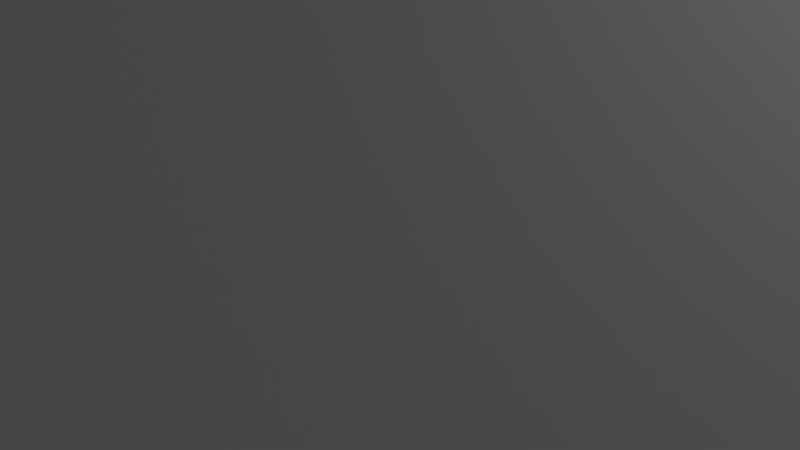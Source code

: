 # Source: window.blend  (saved by Blender 3.0.42; exported with 4.5.12 LTS)
import bpy
from mathutils import Matrix  # noqa: F401  (used for matrix-valued properties, if any)

bpy.ops.wm.read_factory_settings(use_empty=True)
scene = bpy.context.scene
scene.name = 'Scene'

# ---- collections
col_collection = bpy.data.collections.new('Collection'); scene.collection.children.link(col_collection)

# ---- materials (node trees are filled in below, after node groups)
mat_material_005 = bpy.data.materials.new('Material.005')
mat_material_005.surface_render_method = 'BLENDED'
mat_material_005.blend_method = 'BLEND'

# ---- material node trees
mat_material_005.use_nodes = True; mat_material_005.node_tree.nodes.clear()
_N = mat_material_005.node_tree.nodes; _L = mat_material_005.node_tree.links
n0 = _N.new('ShaderNodeMixShader'); n0.name = 'Mix Shader'; n0.location = (324, 413)
n1 = _N.new('ShaderNodeOutputMaterial'); n1.name = 'Material Output'; n1.location = (517, 301)
n2 = _N.new('ShaderNodeBsdfTransparent'); n2.name = 'Transparent BSDF'; n2.location = (79, 464)
n3 = _N.new('ShaderNodeBsdfPrincipled'); n3.name = 'Principled BSDF'; n3.location = (10, 300)
n3.distribution = 'GGX'
n3.subsurface_method = 'RANDOM_WALK_SKIN'
n3.inputs[3].default_value = 1.45
n3.inputs[4].default_value = 0.189
n3.inputs[27].default_value = (0.0, 0.0, 0.0, 1.0)
n3.inputs[28].default_value = 1.0
_L.new(n3.outputs[0], n0.inputs[1])
_L.new(n0.outputs[0], n1.inputs[0])
_L.new(n2.outputs[0], n0.inputs[2])
n1.is_active_output = True

# ---- world
world_world = bpy.data.worlds.new('World'); scene.world = world_world
world_world.use_nodes = True; world_world.node_tree.nodes.clear()
_N = world_world.node_tree.nodes; _L = world_world.node_tree.links
n0 = _N.new('ShaderNodeOutputWorld'); n0.name = 'World Output'; n0.location = (300, 300)
n1 = _N.new('ShaderNodeBackground'); n1.name = 'Background'; n1.location = (10, 300)
n1.inputs[0].default_value = (0.05088, 0.05088, 0.05088, 1.0)
_L.new(n1.outputs[0], n0.inputs[0])
n0.is_active_output = True
world_world.color = (0.05088, 0.05088, 0.05088)
world_world.use_sun_shadow = False
world_world.sun_shadow_jitter_overblur = 0.0

# ---- cameras
cam_camera = bpy.data.cameras.new('Camera')
cam_camera.clip_end = 100.0
cam_camera.ortho_scale = 7.314

# ---- lights
light_light = bpy.data.lights.new('Light', 'POINT')
light_light.transmission_factor = 0.0
light_light.energy = 1000.0
light_light.shadow_soft_size = 0.1
light_light.shadow_maximum_resolution = 0.006
light_light.use_absolute_resolution = True

# ---- meshes
me_object043_material__14_slot__4_0 = bpy.data.meshes.new('Object043_Material #14 Slot #4_0')
me_object043_material__14_slot__4_0.from_pydata([(-123.6, 2768.0, -407.7), (-123.6, 2632.0, -407.7), (-279.3, 2632.0, -407.7), (-279.3, 2768.0, -407.7), (-123.6, 2632.0, -406.8), (-123.6, 2768.0, -406.8), (-279.3, 2768.0, -406.8), (-279.3, 2632.0, -406.8)], [], [(0, 1, 2), (0, 2, 3), (4, 5, 6), (4, 6, 7)])
_uv = me_object043_material__14_slot__4_0.uv_layers.new(name='UVMap')
_uv.uv.foreach_set('vector', [0.7862, 0.502, 0.3524, 0.502, 0.3524, 0.9995, 0.7862, 0.502, 0.3524, 0.9995, 0.7862, 0.9995, 0.5548, 0.498, 0.9885, 0.498, 0.9885, 0.0005002, 0.5548, 0.498, 0.9885, 0.0005002, 0.5548, 0.0005])
me_object043_material__14_slot__4_0.materials.append(mat_material_005)
me_object043_material__14_slot__4_0.use_remesh_fix_poles = True
me_object043_material__14_slot__4_0.use_remesh_preserve_attributes = False
me_object043_material__14_slot__4_0.update()
me_object043_material__14_slot__4_0.normals_split_custom_set([tuple(v) for v in zip(*[iter([-1.924e-07, 0.0, -1.0, -1.924e-07, 0.0, -1.0, -1.924e-07, 0.0, -1.0, 3.694e-07, 0.0, -1.0, 3.694e-07, 0.0, -1.0, 3.694e-07, 0.0, -1.0, -1.568e-07, 0.0, 1.0, -1.568e-07, 0.0, 1.0, -1.568e-07, 0.0, 1.0, 0.0, 0.0, 1.0, 0.0, 0.0, 1.0, 0.0, 0.0, 1.0])] * 3)])

# ---- objects
ob_sketchfab_model = bpy.data.objects.new('Sketchfab_model', None)
ob_9c2679a518f040d5bf4eff24f8d3819a_fbx = bpy.data.objects.new('9c2679a518f040d5bf4eff24f8d3819a.fbx', None)
ob_rootnode = bpy.data.objects.new('RootNode', None)
ob_object043 = bpy.data.objects.new('Object043', None)
ob_object_4 = bpy.data.objects.new('Object_4', None)
ob_object043_material__14_slot__4_0 = bpy.data.objects.new('Object043_Material #14 Slot #4_0', me_object043_material__14_slot__4_0)
ob_light = bpy.data.objects.new('Light', light_light)
ob_camera = bpy.data.objects.new('Camera', cam_camera)

# ---- transforms, parenting, visibility, modifiers, constraints
ob_sketchfab_model.location = (0.0, 0.0, 0.0)
ob_sketchfab_model.rotation_mode = 'QUATERNION'
ob_sketchfab_model.rotation_quaternion = (0.7071, -0.7071, 0.0, 0.0)
ob_9c2679a518f040d5bf4eff24f8d3819a_fbx.parent = ob_sketchfab_model
ob_9c2679a518f040d5bf4eff24f8d3819a_fbx.location = (0.0, 0.0, 0.0)
ob_9c2679a518f040d5bf4eff24f8d3819a_fbx.rotation_mode = 'QUATERNION'
ob_9c2679a518f040d5bf4eff24f8d3819a_fbx.rotation_quaternion = (0.7071, 0.7071, 0.0, 0.0)
ob_rootnode.parent = ob_9c2679a518f040d5bf4eff24f8d3819a_fbx
ob_rootnode.location = (0.0, 0.0, 0.0)
ob_rootnode.rotation_mode = 'QUATERNION'
ob_rootnode.rotation_quaternion = (1.0, 0.0, 0.0, 0.0)
ob_object043.parent = ob_rootnode
ob_object043.location = (-200.0, 10.21, 180.0)
ob_object043.rotation_mode = 'QUATERNION'
ob_object043.rotation_quaternion = (0.5, -0.5, -0.5, -0.5)
ob_object_4.parent = ob_object043
ob_object_4.location = (20.0, -2500.0, 403.2)
ob_object_4.rotation_mode = 'QUATERNION'
ob_object_4.rotation_quaternion = (1.0, 0.0, 0.0, 0.0)
ob_object043_material__14_slot__4_0.parent = ob_object_4
ob_object043_material__14_slot__4_0.location = (0.0, 0.0, 0.0)
ob_object043_material__14_slot__4_0.rotation_mode = 'QUATERNION'
ob_object043_material__14_slot__4_0.rotation_quaternion = (1.0, 0.0, 0.0, 0.0)
ob_light.location = (4.076, 1.005, 5.904)
ob_light.rotation_euler = (0.6503, 0.05522, 1.866)
ob_light.lock_rotations_4d = False
ob_light.empty_display_type = 'ARROWS'
ob_light.color = (0.0, 0.0, 0.0, 0.0)
ob_light.lineart.crease_threshold = 0.0
ob_camera.location = (7.359, -6.926, 4.958)
ob_camera.rotation_euler = (1.109, 0.0, 0.8149)
ob_camera.lock_rotations_4d = False
ob_camera.empty_display_type = 'ARROWS'
ob_camera.color = (0.0, 0.0, 0.0, 0.0)
ob_camera.display_type = 'WIRE'
ob_camera.lineart.crease_threshold = 0.0

# ---- collection membership
scene.collection.objects.link(ob_sketchfab_model)
scene.collection.objects.link(ob_9c2679a518f040d5bf4eff24f8d3819a_fbx)
scene.collection.objects.link(ob_rootnode)
scene.collection.objects.link(ob_object043)
scene.collection.objects.link(ob_object_4)
scene.collection.objects.link(ob_object043_material__14_slot__4_0)
col_collection.objects.link(ob_light)
col_collection.objects.link(ob_camera)

# ---- scene / render settings (as saved in the file)
scene.camera = ob_camera
scene.frame_start = 1; scene.frame_end = 250; scene.frame_set(1)
scene.render.engine = 'BLENDER_EEVEE_NEXT'
scene.cycles.sampling_pattern = 'TABULATED_SOBOL'
scene.cycles.use_light_tree = False
scene.view_settings.view_transform = 'Filmic'
bpy.context.view_layer.update()
